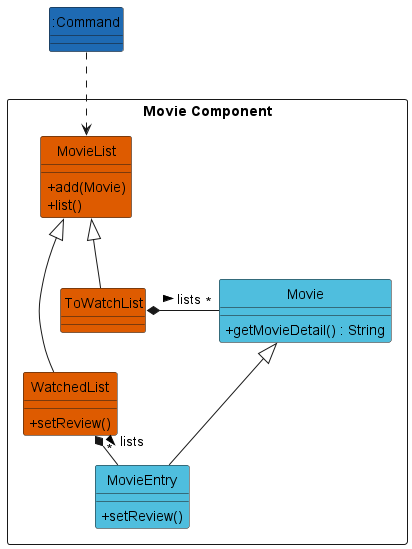

The diagram above was rendered by PlantUML. Its source (embedded in the PNG):
@startuml
!include style.puml

Package "Movie Component" <<Rectangle>>{
Class Movie COLOR_MOVIE
Class MovieList COLOR_MOVIE_LIST
Class WatchedList COLOR_MOVIE_LIST
Class ToWatchList COLOR_MOVIE_LIST
Class MovieEntry COLOR_MOVIE
}

'idk how to get the "Outside thing to work"
class ":Command" as cmd COLOR_COMMAND

cmd ..> MovieList

MovieList : +add(Movie)
MovieList : +list()

'lists extends movielist
WatchedList -up-|> MovieList
ToWatchList -up-|> MovieList

WatchedList *-right- "*" MovieEntry : lists >
ToWatchList *-right- "*" Movie : lists >
WatchedList : + setReview()

'movieEntry extends movie
MovieEntry -up-|> Movie
Movie : + getMovieDetail() : String
MovieEntry : + setReview()
@enduml